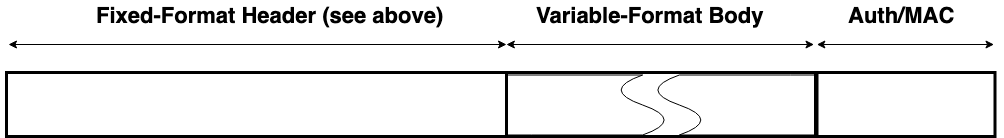

The diagram above was exported from draw.io. Its source (the exported page's mxGraphModel, read from the mxfile embedded in the PNG):
<mxGraphModel dx="946" dy="630" grid="1" gridSize="10" guides="1" tooltips="1" connect="1" arrows="1" fold="1" page="1" pageScale="1" pageWidth="827" pageHeight="1169" math="0" shadow="0">
  <root>
    <mxCell id="0" />
    <mxCell id="1" parent="0" />
    <mxCell id="aZdAZyVbcuME3lkPNKZm-2" value="" style="rounded=0;whiteSpace=wrap;html=1;strokeWidth=3;shadow=0;rotation=0;" parent="1" vertex="1">
      <mxGeometry x="10" y="82" width="500" height="64" as="geometry" />
    </mxCell>
    <mxCell id="aZdAZyVbcuME3lkPNKZm-17" value="" style="shape=document;whiteSpace=wrap;html=1;boundedLbl=1;rotation=90;" parent="1" vertex="1">
      <mxGeometry x="747.5" y="75.5" width="60" height="77" as="geometry" />
    </mxCell>
    <mxCell id="aZdAZyVbcuME3lkPNKZm-22" value="&lt;b&gt;&lt;font style=&quot;font-size: 22px&quot;&gt;Fixed-Format Header (see above)&lt;/font&gt;&lt;/b&gt;" style="text;html=1;resizable=0;points=[];autosize=1;align=left;verticalAlign=top;spacingTop=-4;" parent="1" vertex="1">
      <mxGeometry x="98" y="10" width="360" height="20" as="geometry" />
    </mxCell>
    <mxCell id="aZdAZyVbcuME3lkPNKZm-23" value="" style="endArrow=classic;startArrow=classic;html=1;" parent="1" edge="1">
      <mxGeometry width="50" height="50" relative="1" as="geometry">
        <mxPoint x="12" y="54" as="sourcePoint" />
        <mxPoint x="510" y="54" as="targetPoint" />
      </mxGeometry>
    </mxCell>
    <mxCell id="aZdAZyVbcuME3lkPNKZm-24" value="" style="rounded=0;whiteSpace=wrap;html=1;strokeWidth=3;shadow=0;rotation=0;" parent="1" vertex="1">
      <mxGeometry x="510" y="82" width="309" height="64" as="geometry" />
    </mxCell>
    <mxCell id="aZdAZyVbcuME3lkPNKZm-16" value="" style="shape=document;whiteSpace=wrap;html=1;boundedLbl=1;rotation=-90;" parent="1" vertex="1">
      <mxGeometry x="560.5" y="35" width="60" height="159" as="geometry" />
    </mxCell>
    <mxCell id="aZdAZyVbcuME3lkPNKZm-19" value="" style="shape=document;whiteSpace=wrap;html=1;boundedLbl=1;rotation=90;" parent="1" vertex="1">
      <mxGeometry x="708.5" y="35" width="60" height="159" as="geometry" />
    </mxCell>
    <mxCell id="aZdAZyVbcuME3lkPNKZm-25" value="" style="endArrow=classic;startArrow=classic;html=1;" parent="1" edge="1">
      <mxGeometry width="50" height="50" relative="1" as="geometry">
        <mxPoint x="509.8529411764706" y="54" as="sourcePoint" />
        <mxPoint x="817.5" y="54" as="targetPoint" />
      </mxGeometry>
    </mxCell>
    <mxCell id="aZdAZyVbcuME3lkPNKZm-26" value="&lt;b&gt;&lt;font style=&quot;font-size: 22px&quot;&gt;Variable-Format Body&lt;br&gt;&lt;/font&gt;&lt;/b&gt;" style="text;html=1;resizable=0;points=[];autosize=1;align=left;verticalAlign=top;spacingTop=-4;" parent="1" vertex="1">
      <mxGeometry x="537.5" y="10" width="240" height="20" as="geometry" />
    </mxCell>
    <mxCell id="aZdAZyVbcuME3lkPNKZm-27" value="" style="rounded=0;whiteSpace=wrap;html=1;strokeWidth=3;shadow=0;rotation=0;" parent="1" vertex="1">
      <mxGeometry x="820.5" y="82" width="178" height="64" as="geometry" />
    </mxCell>
    <mxCell id="aZdAZyVbcuME3lkPNKZm-28" value="" style="endArrow=classic;startArrow=classic;html=1;" parent="1" edge="1">
      <mxGeometry width="50" height="50" relative="1" as="geometry">
        <mxPoint x="820.3529411764707" y="54" as="sourcePoint" />
        <mxPoint x="997.5" y="54" as="targetPoint" />
      </mxGeometry>
    </mxCell>
    <mxCell id="aZdAZyVbcuME3lkPNKZm-29" value="&lt;b&gt;&lt;font style=&quot;font-size: 22px&quot;&gt;Auth/MAC&lt;br&gt;&lt;/font&gt;&lt;/b&gt;" style="text;html=1;resizable=0;points=[];autosize=1;align=left;verticalAlign=top;spacingTop=-4;" parent="1" vertex="1">
      <mxGeometry x="849.5" y="10" width="120" height="20" as="geometry" />
    </mxCell>
  </root>
</mxGraphModel>